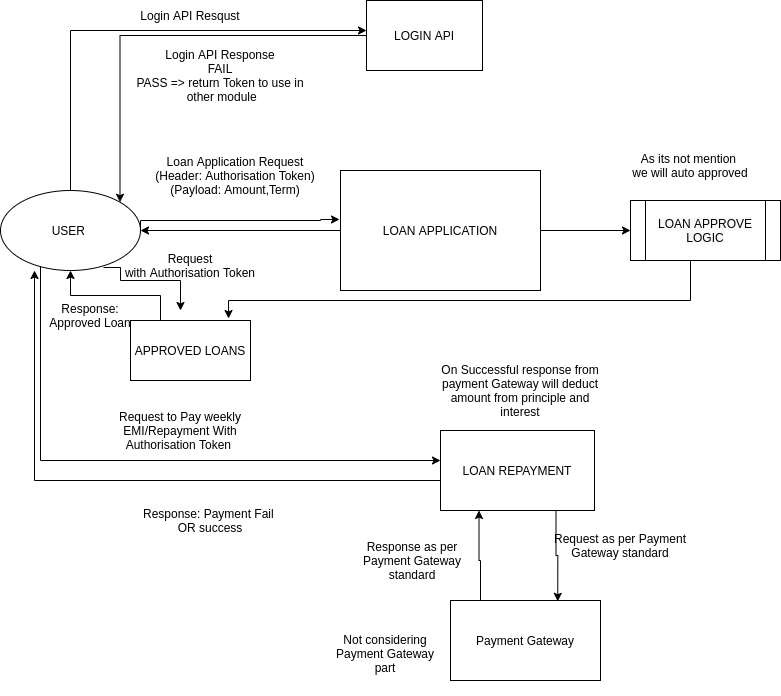

The diagram above was exported from draw.io. Its source (the exported page's mxGraphModel, read from the mxfile embedded in the PNG):
<mxGraphModel dx="1695" dy="493" grid="1" gridSize="10" guides="1" tooltips="1" connect="1" arrows="1" fold="1" page="1" pageScale="1" pageWidth="827" pageHeight="1169" math="0" shadow="0">
  <root>
    <mxCell id="0" />
    <mxCell id="1" parent="0" />
    <mxCell id="9qG8GaqUS2V3ifeQaK3x-7" style="edgeStyle=orthogonalEdgeStyle;rounded=0;orthogonalLoop=1;jettySize=auto;html=1;entryX=1;entryY=0;entryDx=0;entryDy=0;" edge="1" parent="1" source="9qG8GaqUS2V3ifeQaK3x-1" target="9qG8GaqUS2V3ifeQaK3x-4">
      <mxGeometry relative="1" as="geometry" />
    </mxCell>
    <mxCell id="9qG8GaqUS2V3ifeQaK3x-1" value="LOGIN API&lt;br&gt;" style="rounded=0;whiteSpace=wrap;html=1;" vertex="1" parent="1">
      <mxGeometry x="-33" y="66" width="116" height="70" as="geometry" />
    </mxCell>
    <mxCell id="9qG8GaqUS2V3ifeQaK3x-6" value="" style="edgeStyle=orthogonalEdgeStyle;rounded=0;orthogonalLoop=1;jettySize=auto;html=1;" edge="1" parent="1" source="9qG8GaqUS2V3ifeQaK3x-4" target="9qG8GaqUS2V3ifeQaK3x-1">
      <mxGeometry relative="1" as="geometry">
        <Array as="points">
          <mxPoint x="-329" y="96" />
        </Array>
      </mxGeometry>
    </mxCell>
    <mxCell id="9qG8GaqUS2V3ifeQaK3x-11" style="edgeStyle=orthogonalEdgeStyle;rounded=0;orthogonalLoop=1;jettySize=auto;html=1;exitX=1;exitY=0.5;exitDx=0;exitDy=0;entryX=-0.005;entryY=0.408;entryDx=0;entryDy=0;entryPerimeter=0;" edge="1" parent="1" source="9qG8GaqUS2V3ifeQaK3x-4" target="9qG8GaqUS2V3ifeQaK3x-8">
      <mxGeometry relative="1" as="geometry">
        <mxPoint x="-79" y="306" as="targetPoint" />
        <Array as="points">
          <mxPoint x="-259" y="286" />
          <mxPoint x="-79" y="286" />
          <mxPoint x="-79" y="285" />
        </Array>
      </mxGeometry>
    </mxCell>
    <mxCell id="9qG8GaqUS2V3ifeQaK3x-27" style="edgeStyle=orthogonalEdgeStyle;rounded=0;orthogonalLoop=1;jettySize=auto;html=1;exitX=0.736;exitY=0.963;exitDx=0;exitDy=0;exitPerimeter=0;" edge="1" parent="1" source="9qG8GaqUS2V3ifeQaK3x-4">
      <mxGeometry relative="1" as="geometry">
        <mxPoint x="-219" y="376" as="targetPoint" />
        <Array as="points">
          <mxPoint x="-279" y="333" />
          <mxPoint x="-279" y="346" />
          <mxPoint x="-219" y="346" />
        </Array>
      </mxGeometry>
    </mxCell>
    <mxCell id="9qG8GaqUS2V3ifeQaK3x-32" style="edgeStyle=orthogonalEdgeStyle;rounded=0;orthogonalLoop=1;jettySize=auto;html=1;exitX=0;exitY=1;exitDx=0;exitDy=0;" edge="1" parent="1" source="9qG8GaqUS2V3ifeQaK3x-4" target="9qG8GaqUS2V3ifeQaK3x-22">
      <mxGeometry relative="1" as="geometry">
        <mxPoint x="-69" y="456" as="targetPoint" />
        <Array as="points">
          <mxPoint x="-359" y="324" />
          <mxPoint x="-359" y="526" />
        </Array>
      </mxGeometry>
    </mxCell>
    <mxCell id="9qG8GaqUS2V3ifeQaK3x-4" value="USER&amp;nbsp;&lt;br&gt;" style="ellipse;whiteSpace=wrap;html=1;" vertex="1" parent="1">
      <mxGeometry x="-399" y="256" width="140" height="80" as="geometry" />
    </mxCell>
    <mxCell id="9qG8GaqUS2V3ifeQaK3x-17" value="" style="edgeStyle=orthogonalEdgeStyle;rounded=0;orthogonalLoop=1;jettySize=auto;html=1;" edge="1" parent="1" source="9qG8GaqUS2V3ifeQaK3x-8">
      <mxGeometry relative="1" as="geometry">
        <mxPoint x="231" y="296" as="targetPoint" />
      </mxGeometry>
    </mxCell>
    <mxCell id="9qG8GaqUS2V3ifeQaK3x-19" style="edgeStyle=orthogonalEdgeStyle;rounded=0;orthogonalLoop=1;jettySize=auto;html=1;entryX=1;entryY=0.5;entryDx=0;entryDy=0;" edge="1" parent="1" source="9qG8GaqUS2V3ifeQaK3x-8" target="9qG8GaqUS2V3ifeQaK3x-4">
      <mxGeometry relative="1" as="geometry">
        <mxPoint x="-229" y="356" as="targetPoint" />
      </mxGeometry>
    </mxCell>
    <mxCell id="9qG8GaqUS2V3ifeQaK3x-8" value="LOAN APPLICATION" style="rounded=0;whiteSpace=wrap;html=1;" vertex="1" parent="1">
      <mxGeometry x="-59" y="236" width="200" height="120" as="geometry" />
    </mxCell>
    <mxCell id="9qG8GaqUS2V3ifeQaK3x-12" value="Login API Resqust" style="text;html=1;strokeColor=none;fillColor=none;align=center;verticalAlign=middle;whiteSpace=wrap;rounded=0;" vertex="1" parent="1">
      <mxGeometry x="-269" y="66" width="120" height="30" as="geometry" />
    </mxCell>
    <mxCell id="9qG8GaqUS2V3ifeQaK3x-13" value="Login API Response&lt;br&gt;FAIL&lt;br&gt;PASS =&amp;gt; return Token to use in&lt;br&gt;&amp;nbsp;other module" style="text;html=1;strokeColor=none;fillColor=none;align=center;verticalAlign=middle;whiteSpace=wrap;rounded=0;" vertex="1" parent="1">
      <mxGeometry x="-269" y="106" width="180" height="70" as="geometry" />
    </mxCell>
    <mxCell id="9qG8GaqUS2V3ifeQaK3x-14" value="Loan Application Request&lt;br&gt;(Header: Authorisation Token)&lt;br&gt;(Payload: Amount,Term)&lt;br&gt;" style="text;html=1;strokeColor=none;fillColor=none;align=center;verticalAlign=middle;whiteSpace=wrap;rounded=0;" vertex="1" parent="1">
      <mxGeometry x="-249" y="206" width="170" height="70" as="geometry" />
    </mxCell>
    <mxCell id="9qG8GaqUS2V3ifeQaK3x-26" style="edgeStyle=orthogonalEdgeStyle;rounded=0;orthogonalLoop=1;jettySize=auto;html=1;exitX=0.25;exitY=1;exitDx=0;exitDy=0;entryX=0.817;entryY=-0.033;entryDx=0;entryDy=0;entryPerimeter=0;" edge="1" parent="1" target="9qG8GaqUS2V3ifeQaK3x-24">
      <mxGeometry relative="1" as="geometry">
        <mxPoint x="256" y="326" as="sourcePoint" />
        <Array as="points">
          <mxPoint x="291" y="326" />
          <mxPoint x="291" y="366" />
          <mxPoint x="-171" y="366" />
        </Array>
      </mxGeometry>
    </mxCell>
    <mxCell id="9qG8GaqUS2V3ifeQaK3x-18" value="As its not mention &lt;br&gt;we will auto approved" style="text;html=1;strokeColor=none;fillColor=none;align=center;verticalAlign=middle;whiteSpace=wrap;rounded=0;" vertex="1" parent="1">
      <mxGeometry x="206" y="196" width="170" height="70" as="geometry" />
    </mxCell>
    <mxCell id="9qG8GaqUS2V3ifeQaK3x-38" style="edgeStyle=orthogonalEdgeStyle;rounded=0;orthogonalLoop=1;jettySize=auto;html=1;entryX=0.243;entryY=1;entryDx=0;entryDy=0;entryPerimeter=0;" edge="1" parent="1" source="9qG8GaqUS2V3ifeQaK3x-22" target="9qG8GaqUS2V3ifeQaK3x-4">
      <mxGeometry relative="1" as="geometry">
        <Array as="points">
          <mxPoint x="-365" y="546" />
        </Array>
      </mxGeometry>
    </mxCell>
    <mxCell id="9qG8GaqUS2V3ifeQaK3x-42" style="edgeStyle=orthogonalEdgeStyle;rounded=0;orthogonalLoop=1;jettySize=auto;html=1;exitX=0.75;exitY=1;exitDx=0;exitDy=0;entryX=0.715;entryY=0.01;entryDx=0;entryDy=0;entryPerimeter=0;" edge="1" parent="1" source="9qG8GaqUS2V3ifeQaK3x-22" target="9qG8GaqUS2V3ifeQaK3x-41">
      <mxGeometry relative="1" as="geometry" />
    </mxCell>
    <mxCell id="9qG8GaqUS2V3ifeQaK3x-22" value="LOAN REPAYMENT" style="rounded=0;whiteSpace=wrap;html=1;" vertex="1" parent="1">
      <mxGeometry x="41" y="496" width="154" height="80" as="geometry" />
    </mxCell>
    <mxCell id="9qG8GaqUS2V3ifeQaK3x-28" style="edgeStyle=orthogonalEdgeStyle;rounded=0;orthogonalLoop=1;jettySize=auto;html=1;exitX=0.25;exitY=0;exitDx=0;exitDy=0;" edge="1" parent="1" source="9qG8GaqUS2V3ifeQaK3x-24" target="9qG8GaqUS2V3ifeQaK3x-4">
      <mxGeometry relative="1" as="geometry" />
    </mxCell>
    <mxCell id="9qG8GaqUS2V3ifeQaK3x-24" value="APPROVED LOANS" style="rounded=0;whiteSpace=wrap;html=1;" vertex="1" parent="1">
      <mxGeometry x="-269" y="386" width="120" height="60" as="geometry" />
    </mxCell>
    <mxCell id="9qG8GaqUS2V3ifeQaK3x-33" value="Request&lt;br&gt;with Authorisation Token" style="text;html=1;strokeColor=none;fillColor=none;align=center;verticalAlign=middle;whiteSpace=wrap;rounded=0;" vertex="1" parent="1">
      <mxGeometry x="-279" y="306" width="140" height="50" as="geometry" />
    </mxCell>
    <mxCell id="9qG8GaqUS2V3ifeQaK3x-36" value="Response: Approved Loan" style="text;html=1;strokeColor=none;fillColor=none;align=center;verticalAlign=middle;whiteSpace=wrap;rounded=0;" vertex="1" parent="1">
      <mxGeometry x="-359" y="366" width="100" height="30" as="geometry" />
    </mxCell>
    <mxCell id="9qG8GaqUS2V3ifeQaK3x-37" value="Request to Pay weekly EMI/Repayment With Authorisation Token&amp;nbsp;" style="text;html=1;strokeColor=none;fillColor=none;align=center;verticalAlign=middle;whiteSpace=wrap;rounded=0;" vertex="1" parent="1">
      <mxGeometry x="-289" y="466" width="140" height="60" as="geometry" />
    </mxCell>
    <mxCell id="9qG8GaqUS2V3ifeQaK3x-39" value="&lt;span style=&quot;color: rgb(0, 0, 0); font-family: helvetica; font-size: 12px; font-style: normal; font-weight: 400; letter-spacing: normal; text-align: center; text-indent: 0px; text-transform: none; word-spacing: 0px; background-color: rgb(248, 249, 250); display: inline; float: none;&quot;&gt;LOAN APPROVE&lt;/span&gt;&lt;br style=&quot;color: rgb(0, 0, 0); font-family: helvetica; font-size: 12px; font-style: normal; font-weight: 400; letter-spacing: normal; text-align: center; text-indent: 0px; text-transform: none; word-spacing: 0px; background-color: rgb(248, 249, 250);&quot;&gt;&lt;span style=&quot;color: rgb(0, 0, 0); font-family: helvetica; font-size: 12px; font-style: normal; font-weight: 400; letter-spacing: normal; text-align: center; text-indent: 0px; text-transform: none; word-spacing: 0px; background-color: rgb(248, 249, 250); display: inline; float: none;&quot;&gt;LOGIC&lt;/span&gt;" style="shape=process;whiteSpace=wrap;html=1;backgroundOutline=1;" vertex="1" parent="1">
      <mxGeometry x="231" y="266" width="150" height="60" as="geometry" />
    </mxCell>
    <mxCell id="9qG8GaqUS2V3ifeQaK3x-40" value="Response: Payment Fail &lt;br&gt;OR success" style="text;html=1;strokeColor=none;fillColor=none;align=center;verticalAlign=middle;whiteSpace=wrap;rounded=0;" vertex="1" parent="1">
      <mxGeometry x="-279" y="556" width="180" height="60" as="geometry" />
    </mxCell>
    <mxCell id="9qG8GaqUS2V3ifeQaK3x-43" style="edgeStyle=orthogonalEdgeStyle;rounded=0;orthogonalLoop=1;jettySize=auto;html=1;entryX=0.25;entryY=1;entryDx=0;entryDy=0;" edge="1" parent="1" target="9qG8GaqUS2V3ifeQaK3x-22">
      <mxGeometry relative="1" as="geometry">
        <mxPoint x="81" y="676" as="sourcePoint" />
      </mxGeometry>
    </mxCell>
    <mxCell id="9qG8GaqUS2V3ifeQaK3x-41" value="Payment Gateway" style="rounded=0;whiteSpace=wrap;html=1;" vertex="1" parent="1">
      <mxGeometry x="51" y="666" width="150" height="80" as="geometry" />
    </mxCell>
    <mxCell id="9qG8GaqUS2V3ifeQaK3x-44" value="Not considering Payment Gateway part" style="text;html=1;strokeColor=none;fillColor=none;align=center;verticalAlign=middle;whiteSpace=wrap;rounded=0;" vertex="1" parent="1">
      <mxGeometry x="-69" y="676" width="110" height="85" as="geometry" />
    </mxCell>
    <mxCell id="9qG8GaqUS2V3ifeQaK3x-45" value="On Successful response from payment Gateway will deduct amount from principle and interest" style="text;html=1;strokeColor=none;fillColor=none;align=center;verticalAlign=middle;whiteSpace=wrap;rounded=0;" vertex="1" parent="1">
      <mxGeometry x="36" y="406" width="170" height="100" as="geometry" />
    </mxCell>
    <mxCell id="9qG8GaqUS2V3ifeQaK3x-46" value="Request as per Payment Gateway standard" style="text;html=1;strokeColor=none;fillColor=none;align=center;verticalAlign=middle;whiteSpace=wrap;rounded=0;" vertex="1" parent="1">
      <mxGeometry x="151" y="596" width="140" height="30" as="geometry" />
    </mxCell>
    <mxCell id="9qG8GaqUS2V3ifeQaK3x-47" value="Response as per Payment Gateway standard" style="text;html=1;strokeColor=none;fillColor=none;align=center;verticalAlign=middle;whiteSpace=wrap;rounded=0;" vertex="1" parent="1">
      <mxGeometry x="-57" y="610.5" width="140" height="30" as="geometry" />
    </mxCell>
  </root>
</mxGraphModel>